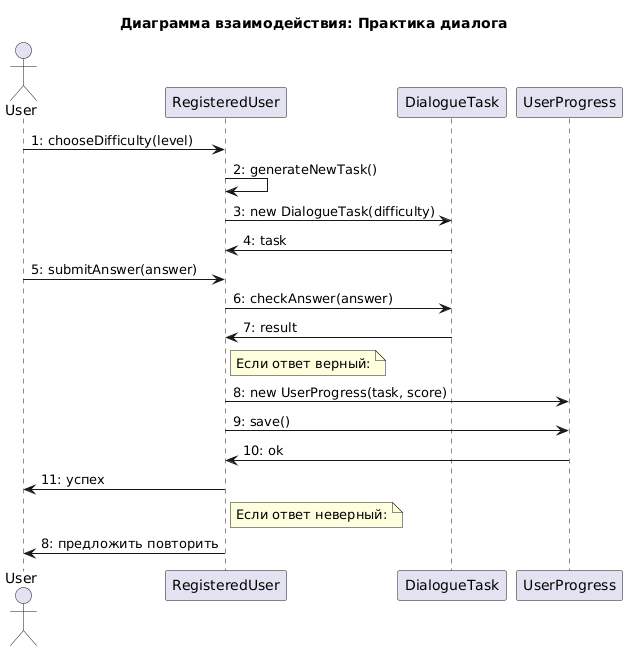

The diagram above was rendered by PlantUML. Its source (embedded in the PNG):
@startuml
title Диаграмма взаимодействия: Практика диалога

actor User
participant "RegisteredUser" as ru
participant "DialogueTask" as dt
participant "UserProgress" as up

User -> ru : 1: chooseDifficulty(level)
ru -> ru : 2: generateNewTask()
ru -> dt : 3: new DialogueTask(difficulty)
dt -> ru : 4: task
User -> ru : 5: submitAnswer(answer)
ru -> dt : 6: checkAnswer(answer)
dt -> ru : 7: result

note right of ru : Если ответ верный:
ru -> up : 8: new UserProgress(task, score)
ru -> up : 9: save()
up -> ru : 10: ok
ru -> User : 11: успех

note right of ru : Если ответ неверный:
ru -> User : 8: предложить повторить
@enduml